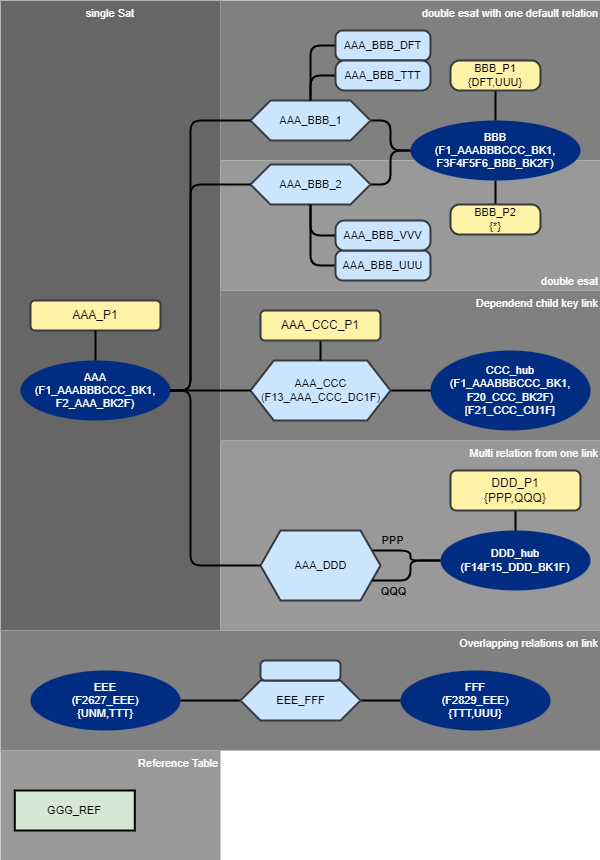

The diagram above was exported from draw.io. Its source (the exported page's mxGraphModel, read from the mxfile embedded in the PNG):
<mxGraphModel dx="1356" dy="868" grid="1" gridSize="10" guides="1" tooltips="1" connect="1" arrows="1" fold="1" page="1" pageScale="1" pageWidth="1169" pageHeight="827" math="0" shadow="0">
  <root>
    <mxCell id="0" />
    <mxCell id="4QULH8YT1BLBHV-vifYP-7" value="Areas" parent="0" />
    <mxCell id="4QULH8YT1BLBHV-vifYP-8" value="single Sat" style="rounded=0;whiteSpace=wrap;html=1;fontFamily=Helvetica;fontSize=11;fontColor=#FFFFFF;fillColor=#666666;verticalAlign=top;strokeColor=none;" parent="4QULH8YT1BLBHV-vifYP-7" vertex="1">
      <mxGeometry x="250" y="210" width="220" height="630" as="geometry" />
    </mxCell>
    <mxCell id="4QULH8YT1BLBHV-vifYP-15" value="double esat with one default relation" style="rounded=0;whiteSpace=wrap;html=1;fontFamily=Helvetica;fontSize=11;fontColor=#FFFFFF;fillColor=#808080;verticalAlign=top;align=right;strokeColor=none;" parent="4QULH8YT1BLBHV-vifYP-7" vertex="1">
      <mxGeometry x="470" y="210" width="380" height="160" as="geometry" />
    </mxCell>
    <mxCell id="4QULH8YT1BLBHV-vifYP-26" value="double esat" style="rounded=0;whiteSpace=wrap;html=1;fontFamily=Helvetica;fontSize=11;fontColor=#FFFFFF;fillColor=#999999;verticalAlign=bottom;strokeColor=none;align=right;" parent="4QULH8YT1BLBHV-vifYP-7" vertex="1">
      <mxGeometry x="470" y="370" width="380" height="130" as="geometry" />
    </mxCell>
    <mxCell id="4QULH8YT1BLBHV-vifYP-47" value="Multi relation from one link" style="rounded=0;whiteSpace=wrap;html=1;fontFamily=Helvetica;fontSize=11;fontColor=#FFFFFF;fillColor=#999999;verticalAlign=top;strokeColor=none;align=right;" parent="4QULH8YT1BLBHV-vifYP-7" vertex="1">
      <mxGeometry x="470" y="650" width="380" height="190" as="geometry" />
    </mxCell>
    <mxCell id="4QULH8YT1BLBHV-vifYP-76" value="Dependend child key link" style="rounded=0;whiteSpace=wrap;html=1;fontFamily=Helvetica;fontSize=11;fontColor=#FFFFFF;fillColor=#808080;verticalAlign=top;strokeColor=none;align=right;" parent="4QULH8YT1BLBHV-vifYP-7" vertex="1">
      <mxGeometry x="470" y="500" width="380" height="150" as="geometry" />
    </mxCell>
    <mxCell id="4QULH8YT1BLBHV-vifYP-82" value="Reference Table" style="rounded=0;whiteSpace=wrap;html=1;fontFamily=Helvetica;fontSize=11;fontColor=#FFFFFF;fillColor=#999999;verticalAlign=top;strokeColor=none;align=right;" parent="4QULH8YT1BLBHV-vifYP-7" vertex="1">
      <mxGeometry x="250" y="960" width="220" height="110" as="geometry" />
    </mxCell>
    <mxCell id="4QULH8YT1BLBHV-vifYP-83" value="GGG_REF" style="rounded=0;whiteSpace=wrap;html=1;strokeColor=#000000;strokeWidth=2;fillColor=#d5e8d4;fontFamily=Helvetica;fontSize=11;fontColor=default;" parent="4QULH8YT1BLBHV-vifYP-7" vertex="1">
      <mxGeometry x="264.29" y="1000" width="120" height="40" as="geometry" />
    </mxCell>
    <mxCell id="5us2wappvfQ8N61a4M51-3" value="Overlapping relations on link" style="rounded=0;whiteSpace=wrap;html=1;fontFamily=Helvetica;fontSize=11;fontColor=#FFFFFF;fillColor=#808080;verticalAlign=top;strokeColor=none;align=right;" vertex="1" parent="4QULH8YT1BLBHV-vifYP-7">
      <mxGeometry x="250" y="840" width="600" height="120" as="geometry" />
    </mxCell>
    <mxCell id="1" value="Main Model" parent="0" />
    <mxCell id="4QULH8YT1BLBHV-vifYP-1" value="AAA&lt;br&gt;(F1_AAABBBCCC_BK1,&lt;br&gt;F2_AAA_BK2F)" style="strokeWidth=2;html=1;shape=mxgraph.flowchart.start_1;whiteSpace=wrap;strokeColor=none;fontColor=#ffffff;fillColor=#002C82;fontFamily=Helvetica;fontSize=11;" parent="1" vertex="1">
      <mxGeometry x="270" y="570" width="150" height="60" as="geometry" />
    </mxCell>
    <mxCell id="4QULH8YT1BLBHV-vifYP-2" value="AAA_P1" style="rounded=1;whiteSpace=wrap;html=1;strokeColor=#36393d;fillColor=#FFF3A8;strokeWidth=2;" parent="1" vertex="1">
      <mxGeometry x="280" y="510" width="130" height="30" as="geometry" />
    </mxCell>
    <mxCell id="4QULH8YT1BLBHV-vifYP-4" style="edgeStyle=orthogonalEdgeStyle;rounded=1;orthogonalLoop=1;jettySize=auto;html=1;endArrow=none;endFill=0;jumpStyle=none;strokeWidth=2;" parent="1" source="4QULH8YT1BLBHV-vifYP-2" target="4QULH8YT1BLBHV-vifYP-1" edge="1">
      <mxGeometry relative="1" as="geometry">
        <mxPoint x="70" y="240" as="sourcePoint" />
        <mxPoint x="160" y="380" as="targetPoint" />
      </mxGeometry>
    </mxCell>
    <mxCell id="4QULH8YT1BLBHV-vifYP-16" value="BBB&lt;br&gt;(F1_AAABBBCCC_BK1,&lt;br style=&quot;border-color: var(--border-color);&quot;&gt;F3F4F5F6_BBB_BK2F)" style="strokeWidth=2;html=1;shape=mxgraph.flowchart.start_1;whiteSpace=wrap;strokeColor=none;fontColor=#ffffff;fillColor=#002C82;fontFamily=Helvetica;fontSize=11;" parent="1" vertex="1">
      <mxGeometry x="660" y="330" width="170" height="60" as="geometry" />
    </mxCell>
    <mxCell id="4QULH8YT1BLBHV-vifYP-17" style="edgeStyle=orthogonalEdgeStyle;shape=connector;rounded=1;jumpStyle=none;orthogonalLoop=1;jettySize=auto;html=1;labelBackgroundColor=default;strokeColor=default;strokeWidth=2;fontFamily=Helvetica;fontSize=11;fontColor=default;endArrow=none;endFill=0;" parent="1" source="4QULH8YT1BLBHV-vifYP-18" target="4QULH8YT1BLBHV-vifYP-16" edge="1">
      <mxGeometry relative="1" as="geometry">
        <mxPoint x="660" y="330" as="targetPoint" />
      </mxGeometry>
    </mxCell>
    <mxCell id="4QULH8YT1BLBHV-vifYP-18" value="AAA_BBB_1" style="verticalLabelPosition=middle;verticalAlign=middle;html=1;shape=hexagon;perimeter=hexagonPerimeter2;arcSize=6;size=0.16666666666666666;fillColor=#cce5ff;strokeColor=#36393d;strokeWidth=2;fontFamily=Helvetica;fontSize=11;fontColor=default;labelPosition=center;align=center;" parent="1" vertex="1">
      <mxGeometry x="500" y="310" width="120" height="40" as="geometry" />
    </mxCell>
    <mxCell id="4QULH8YT1BLBHV-vifYP-19" style="edgeStyle=orthogonalEdgeStyle;shape=connector;rounded=1;jumpStyle=none;orthogonalLoop=1;jettySize=auto;html=1;labelBackgroundColor=default;strokeColor=default;strokeWidth=2;fontFamily=Helvetica;fontSize=11;fontColor=default;endArrow=none;endFill=0;" parent="1" source="4QULH8YT1BLBHV-vifYP-1" target="4QULH8YT1BLBHV-vifYP-18" edge="1">
      <mxGeometry relative="1" as="geometry">
        <mxPoint x="450" y="330" as="sourcePoint" />
        <Array as="points">
          <mxPoint x="440" y="600" />
          <mxPoint x="440" y="330" />
        </Array>
      </mxGeometry>
    </mxCell>
    <mxCell id="4QULH8YT1BLBHV-vifYP-22" style="edgeStyle=orthogonalEdgeStyle;shape=connector;rounded=1;jumpStyle=none;orthogonalLoop=1;jettySize=auto;html=1;labelBackgroundColor=default;strokeColor=default;strokeWidth=2;fontFamily=Helvetica;fontSize=11;fontColor=default;endArrow=none;endFill=0;exitX=0;exitY=0.5;exitDx=0;exitDy=0;" parent="1" source="4QULH8YT1BLBHV-vifYP-21" target="4QULH8YT1BLBHV-vifYP-18" edge="1">
      <mxGeometry relative="1" as="geometry" />
    </mxCell>
    <mxCell id="4QULH8YT1BLBHV-vifYP-21" value="AAA_BBB_DFT" style="rounded=1;whiteSpace=wrap;html=1;strokeColor=#36393d;fillColor=#cce5ff;strokeWidth=2;fontSize=11;arcSize=24;" parent="1" vertex="1">
      <mxGeometry x="585" y="240" width="95" height="30" as="geometry" />
    </mxCell>
    <mxCell id="4QULH8YT1BLBHV-vifYP-25" style="shape=connector;rounded=1;jumpStyle=none;orthogonalLoop=1;jettySize=auto;html=1;labelBackgroundColor=default;strokeColor=default;strokeWidth=2;fontFamily=Helvetica;fontSize=11;fontColor=default;endArrow=none;endFill=0;edgeStyle=orthogonalEdgeStyle;" parent="1" source="4QULH8YT1BLBHV-vifYP-23" target="4QULH8YT1BLBHV-vifYP-18" edge="1">
      <mxGeometry relative="1" as="geometry">
        <Array as="points">
          <mxPoint x="560" y="285" />
        </Array>
      </mxGeometry>
    </mxCell>
    <mxCell id="4QULH8YT1BLBHV-vifYP-23" value="AAA_BBB_TTT" style="rounded=1;whiteSpace=wrap;html=1;strokeColor=#36393d;fillColor=#cce5ff;strokeWidth=2;fontSize=11;arcSize=30;" parent="1" vertex="1">
      <mxGeometry x="585" y="270" width="95" height="30" as="geometry" />
    </mxCell>
    <mxCell id="4QULH8YT1BLBHV-vifYP-28" style="edgeStyle=orthogonalEdgeStyle;shape=connector;rounded=1;jumpStyle=none;orthogonalLoop=1;jettySize=auto;html=1;labelBackgroundColor=default;strokeColor=default;strokeWidth=2;fontFamily=Helvetica;fontSize=11;fontColor=default;endArrow=none;endFill=0;entryX=0;entryY=0.5;entryDx=0;entryDy=0;entryPerimeter=0;" parent="1" source="4QULH8YT1BLBHV-vifYP-29" target="4QULH8YT1BLBHV-vifYP-16" edge="1">
      <mxGeometry relative="1" as="geometry">
        <mxPoint x="660" y="410" as="targetPoint" />
      </mxGeometry>
    </mxCell>
    <mxCell id="4QULH8YT1BLBHV-vifYP-29" value="AAA_BBB_2" style="verticalLabelPosition=middle;verticalAlign=middle;html=1;shape=hexagon;perimeter=hexagonPerimeter2;arcSize=6;size=0.16666666666666666;fillColor=#cce5ff;strokeColor=#36393d;strokeWidth=2;fontFamily=Helvetica;fontSize=11;fontColor=default;labelPosition=center;align=center;" parent="1" vertex="1">
      <mxGeometry x="500" y="374" width="120" height="40" as="geometry" />
    </mxCell>
    <mxCell id="4QULH8YT1BLBHV-vifYP-30" style="edgeStyle=orthogonalEdgeStyle;shape=connector;rounded=1;jumpStyle=none;orthogonalLoop=1;jettySize=auto;html=1;labelBackgroundColor=default;strokeColor=default;strokeWidth=2;fontFamily=Helvetica;fontSize=11;fontColor=default;endArrow=none;endFill=0;" parent="1" source="4QULH8YT1BLBHV-vifYP-1" target="4QULH8YT1BLBHV-vifYP-29" edge="1">
      <mxGeometry relative="1" as="geometry">
        <mxPoint x="450" y="410" as="sourcePoint" />
        <Array as="points">
          <mxPoint x="440" y="600" />
          <mxPoint x="440" y="394" />
        </Array>
      </mxGeometry>
    </mxCell>
    <mxCell id="4QULH8YT1BLBHV-vifYP-43" value="PPP" style="edgeStyle=orthogonalEdgeStyle;shape=connector;rounded=1;jumpStyle=none;orthogonalLoop=1;jettySize=auto;html=1;entryX=0;entryY=0.5;entryDx=0;entryDy=0;entryPerimeter=0;labelBackgroundColor=none;strokeColor=default;strokeWidth=2;fontFamily=Helvetica;fontSize=11;fontColor=default;endArrow=none;endFill=0;exitX=1;exitY=0.25;exitDx=0;exitDy=0;fontStyle=1" parent="1" source="4QULH8YT1BLBHV-vifYP-40" target="4QULH8YT1BLBHV-vifYP-41" edge="1">
      <mxGeometry x="-0.4627" y="10" relative="1" as="geometry">
        <mxPoint as="offset" />
      </mxGeometry>
    </mxCell>
    <mxCell id="4QULH8YT1BLBHV-vifYP-45" style="edgeStyle=elbowEdgeStyle;shape=connector;rounded=1;jumpStyle=none;orthogonalLoop=1;jettySize=auto;html=1;labelBackgroundColor=default;strokeColor=default;strokeWidth=2;fontFamily=Helvetica;fontSize=11;fontColor=default;endArrow=none;endFill=0;entryX=1;entryY=0.5;entryDx=0;entryDy=0;entryPerimeter=0;" parent="1" source="4QULH8YT1BLBHV-vifYP-40" target="4QULH8YT1BLBHV-vifYP-1" edge="1">
      <mxGeometry relative="1" as="geometry">
        <mxPoint x="452.8600000000001" y="640" as="targetPoint" />
        <Array as="points">
          <mxPoint x="440" y="640" />
        </Array>
      </mxGeometry>
    </mxCell>
    <mxCell id="4QULH8YT1BLBHV-vifYP-40" value="AAA_DDD" style="verticalLabelPosition=middle;verticalAlign=middle;html=1;shape=hexagon;perimeter=hexagonPerimeter2;arcSize=6;size=0.16666666666666666;fillColor=#cce5ff;strokeColor=#36393d;strokeWidth=2;fontFamily=Helvetica;fontSize=11;fontColor=default;labelPosition=center;align=center;" parent="1" vertex="1">
      <mxGeometry x="510" y="740" width="120" height="70" as="geometry" />
    </mxCell>
    <mxCell id="4QULH8YT1BLBHV-vifYP-41" value="DDD_hub&lt;br&gt;(F14F15_DDD_BK1F)" style="strokeWidth=2;html=1;shape=mxgraph.flowchart.start_1;whiteSpace=wrap;strokeColor=none;fontColor=#ffffff;fillColor=#002C82;fontFamily=Helvetica;fontSize=11;" parent="1" vertex="1">
      <mxGeometry x="690" y="740" width="150" height="60" as="geometry" />
    </mxCell>
    <mxCell id="4QULH8YT1BLBHV-vifYP-81" style="edgeStyle=orthogonalEdgeStyle;shape=connector;rounded=1;jumpStyle=none;orthogonalLoop=1;jettySize=auto;html=1;labelBackgroundColor=default;strokeColor=default;strokeWidth=2;fontFamily=Helvetica;fontSize=11;fontColor=default;endArrow=none;endFill=0;" parent="1" source="4QULH8YT1BLBHV-vifYP-77" target="4QULH8YT1BLBHV-vifYP-78" edge="1">
      <mxGeometry relative="1" as="geometry" />
    </mxCell>
    <mxCell id="4QULH8YT1BLBHV-vifYP-77" value="CCC_hub&lt;br&gt;(F1_AAABBBCCC_BK1,&lt;br&gt;F20_CCC_BK2F)&lt;br&gt;[F21_CCC_CU1F]" style="strokeWidth=2;html=1;shape=mxgraph.flowchart.start_1;whiteSpace=wrap;strokeColor=none;fontColor=#ffffff;fillColor=#002C82;fontFamily=Helvetica;fontSize=11;" parent="1" vertex="1">
      <mxGeometry x="680" y="560" width="160" height="80" as="geometry" />
    </mxCell>
    <mxCell id="4QULH8YT1BLBHV-vifYP-78" value="AAA_CCC&lt;br&gt;(F13_AAA_CCC_DC1F)" style="verticalLabelPosition=middle;verticalAlign=middle;html=1;shape=hexagon;perimeter=hexagonPerimeter2;arcSize=6;size=0.16666666666666666;fillColor=#cce5ff;strokeColor=#36393d;strokeWidth=2;fontFamily=Helvetica;fontSize=11;fontColor=default;labelPosition=center;align=center;" parent="1" vertex="1">
      <mxGeometry x="500" y="570" width="140" height="60" as="geometry" />
    </mxCell>
    <mxCell id="4QULH8YT1BLBHV-vifYP-79" style="edgeStyle=elbowEdgeStyle;shape=connector;rounded=1;jumpStyle=none;orthogonalLoop=1;jettySize=auto;html=1;entryX=0;entryY=0.5;entryDx=0;entryDy=0;labelBackgroundColor=default;strokeColor=default;strokeWidth=2;fontFamily=Helvetica;fontSize=11;fontColor=default;endArrow=none;endFill=0;" parent="1" target="4QULH8YT1BLBHV-vifYP-78" edge="1">
      <mxGeometry relative="1" as="geometry">
        <mxPoint x="420" y="600" as="sourcePoint" />
        <mxPoint x="523" y="800" as="targetPoint" />
        <Array as="points">
          <mxPoint x="440" y="570" />
        </Array>
      </mxGeometry>
    </mxCell>
    <mxCell id="n3daLleqbwvh_uXPeiJ--3" style="edgeStyle=orthogonalEdgeStyle;shape=connector;rounded=1;jumpStyle=none;orthogonalLoop=1;jettySize=auto;html=1;labelBackgroundColor=default;strokeColor=default;strokeWidth=2;fontFamily=Helvetica;fontSize=11;fontColor=default;endArrow=none;endFill=0;exitX=0;exitY=0.5;exitDx=0;exitDy=0;" parent="1" source="n3daLleqbwvh_uXPeiJ--1" target="4QULH8YT1BLBHV-vifYP-29" edge="1">
      <mxGeometry relative="1" as="geometry">
        <Array as="points" />
      </mxGeometry>
    </mxCell>
    <mxCell id="n3daLleqbwvh_uXPeiJ--1" value="AAA_BBB_UUU" style="rounded=1;whiteSpace=wrap;html=1;strokeColor=#36393d;fillColor=#cce5ff;strokeWidth=2;fontSize=11;arcSize=24;" parent="1" vertex="1">
      <mxGeometry x="585" y="460" width="95" height="30" as="geometry" />
    </mxCell>
    <mxCell id="n3daLleqbwvh_uXPeiJ--4" style="edgeStyle=orthogonalEdgeStyle;shape=connector;rounded=1;jumpStyle=none;orthogonalLoop=1;jettySize=auto;html=1;labelBackgroundColor=default;strokeColor=default;strokeWidth=2;fontFamily=Helvetica;fontSize=11;fontColor=default;endArrow=none;endFill=0;exitX=0;exitY=0.5;exitDx=0;exitDy=0;" parent="1" source="n3daLleqbwvh_uXPeiJ--2" target="4QULH8YT1BLBHV-vifYP-29" edge="1">
      <mxGeometry relative="1" as="geometry">
        <mxPoint x="580" y="445" as="sourcePoint" />
        <Array as="points" />
      </mxGeometry>
    </mxCell>
    <mxCell id="n3daLleqbwvh_uXPeiJ--5" style="edgeStyle=orthogonalEdgeStyle;shape=connector;rounded=1;jumpStyle=none;orthogonalLoop=1;jettySize=auto;html=1;entryX=0;entryY=0.5;entryDx=0;entryDy=0;entryPerimeter=0;labelBackgroundColor=default;strokeColor=default;strokeWidth=2;fontFamily=Helvetica;fontSize=11;fontColor=default;endArrow=none;endFill=0;exitX=1;exitY=0.75;exitDx=0;exitDy=0;" parent="1" source="4QULH8YT1BLBHV-vifYP-40" target="4QULH8YT1BLBHV-vifYP-41" edge="1">
      <mxGeometry relative="1" as="geometry">
        <mxPoint x="634" y="740" as="sourcePoint" />
        <mxPoint x="720" y="750" as="targetPoint" />
      </mxGeometry>
    </mxCell>
    <mxCell id="n3daLleqbwvh_uXPeiJ--6" value="QQQ" style="edgeLabel;html=1;align=center;verticalAlign=middle;resizable=0;points=[];fontSize=11;fontFamily=Helvetica;fontColor=default;labelBackgroundColor=none;fontStyle=1" parent="n3daLleqbwvh_uXPeiJ--5" vertex="1" connectable="0">
      <mxGeometry x="-0.3335" relative="1" as="geometry">
        <mxPoint x="-9" y="10" as="offset" />
      </mxGeometry>
    </mxCell>
    <mxCell id="n3daLleqbwvh_uXPeiJ--8" style="edgeStyle=none;shape=connector;rounded=1;jumpStyle=none;orthogonalLoop=1;jettySize=auto;html=1;labelBackgroundColor=default;strokeColor=default;strokeWidth=2;fontFamily=Helvetica;fontSize=11;fontColor=default;endArrow=none;endFill=0;" parent="1" source="n3daLleqbwvh_uXPeiJ--7" target="4QULH8YT1BLBHV-vifYP-78" edge="1">
      <mxGeometry relative="1" as="geometry" />
    </mxCell>
    <mxCell id="n3daLleqbwvh_uXPeiJ--7" value="AAA_CCC_P1" style="rounded=1;whiteSpace=wrap;html=1;strokeColor=#36393d;fillColor=#FFF3A8;strokeWidth=2;" parent="1" vertex="1">
      <mxGeometry x="510" y="520" width="120" height="30" as="geometry" />
    </mxCell>
    <mxCell id="n3daLleqbwvh_uXPeiJ--10" style="edgeStyle=none;shape=connector;rounded=1;jumpStyle=none;orthogonalLoop=1;jettySize=auto;html=1;labelBackgroundColor=default;strokeColor=default;strokeWidth=2;fontFamily=Helvetica;fontSize=11;fontColor=default;endArrow=none;endFill=0;entryX=0.5;entryY=0;entryDx=0;entryDy=0;entryPerimeter=0;" parent="1" source="n3daLleqbwvh_uXPeiJ--9" target="4QULH8YT1BLBHV-vifYP-41" edge="1">
      <mxGeometry relative="1" as="geometry" />
    </mxCell>
    <mxCell id="n3daLleqbwvh_uXPeiJ--9" value="DDD_P1&lt;br&gt;{PPP,QQQ}" style="rounded=1;whiteSpace=wrap;html=1;strokeColor=#36393d;fillColor=#FFF3A8;strokeWidth=2;" parent="1" vertex="1">
      <mxGeometry x="700" y="680" width="130" height="40" as="geometry" />
    </mxCell>
    <mxCell id="n3daLleqbwvh_uXPeiJ--2" value="AAA_BBB_VVV" style="rounded=1;whiteSpace=wrap;html=1;strokeColor=#36393d;fillColor=#cce5ff;strokeWidth=2;fontSize=11;arcSize=30;" parent="1" vertex="1">
      <mxGeometry x="585" y="430" width="95" height="30" as="geometry" />
    </mxCell>
    <mxCell id="zSbgkhFZUvIbDj1bJJ0y-4" style="edgeStyle=orthogonalEdgeStyle;shape=connector;rounded=1;jumpStyle=none;orthogonalLoop=1;jettySize=auto;html=1;labelBackgroundColor=default;strokeColor=default;strokeWidth=2;fontFamily=Helvetica;fontSize=11;fontColor=default;endArrow=none;endFill=0;" parent="1" source="zSbgkhFZUvIbDj1bJJ0y-3" target="4QULH8YT1BLBHV-vifYP-16" edge="1">
      <mxGeometry relative="1" as="geometry" />
    </mxCell>
    <mxCell id="zSbgkhFZUvIbDj1bJJ0y-3" value="BBB_P1&lt;br style=&quot;font-size: 11px;&quot;&gt;{DFT,UUU}" style="rounded=1;whiteSpace=wrap;html=1;strokeColor=#36393d;fillColor=#FFF3A8;strokeWidth=2;fontSize=11;arcSize=30;" parent="1" vertex="1">
      <mxGeometry x="700" y="270" width="90" height="30" as="geometry" />
    </mxCell>
    <mxCell id="5us2wappvfQ8N61a4M51-2" style="edgeStyle=orthogonalEdgeStyle;shape=connector;rounded=1;jumpStyle=none;orthogonalLoop=1;jettySize=auto;html=1;labelBackgroundColor=default;strokeColor=default;strokeWidth=2;fontFamily=Helvetica;fontSize=11;fontColor=default;endArrow=none;endFill=0;" edge="1" parent="1" source="5us2wappvfQ8N61a4M51-1" target="4QULH8YT1BLBHV-vifYP-16">
      <mxGeometry relative="1" as="geometry" />
    </mxCell>
    <mxCell id="5us2wappvfQ8N61a4M51-1" value="BBB_P2&lt;br style=&quot;font-size: 11px;&quot;&gt;{*}" style="rounded=1;whiteSpace=wrap;html=1;strokeColor=#36393d;fillColor=#FFF3A8;strokeWidth=2;fontSize=11;arcSize=30;" vertex="1" parent="1">
      <mxGeometry x="700" y="414" width="90" height="30" as="geometry" />
    </mxCell>
    <mxCell id="5us2wappvfQ8N61a4M51-8" style="edgeStyle=orthogonalEdgeStyle;shape=connector;rounded=1;jumpStyle=none;orthogonalLoop=1;jettySize=auto;html=1;labelBackgroundColor=default;strokeColor=default;strokeWidth=2;fontFamily=Helvetica;fontSize=11;fontColor=default;endArrow=none;endFill=0;" edge="1" parent="1" source="5us2wappvfQ8N61a4M51-4" target="5us2wappvfQ8N61a4M51-6">
      <mxGeometry relative="1" as="geometry" />
    </mxCell>
    <mxCell id="5us2wappvfQ8N61a4M51-4" value="EEE&lt;br&gt;(F2627_EEE)&lt;br&gt;{UNM,TTT}" style="strokeWidth=2;html=1;shape=mxgraph.flowchart.start_1;whiteSpace=wrap;strokeColor=none;fontColor=#ffffff;fillColor=#002C82;fontFamily=Helvetica;fontSize=11;" vertex="1" parent="1">
      <mxGeometry x="280" y="880" width="150" height="60" as="geometry" />
    </mxCell>
    <mxCell id="5us2wappvfQ8N61a4M51-5" value="FFF&lt;br&gt;(F2829_EEE)&lt;br&gt;{TTT,UUU}" style="strokeWidth=2;html=1;shape=mxgraph.flowchart.start_1;whiteSpace=wrap;strokeColor=none;fontColor=#ffffff;fillColor=#002C82;fontFamily=Helvetica;fontSize=11;" vertex="1" parent="1">
      <mxGeometry x="650" y="880" width="150" height="60" as="geometry" />
    </mxCell>
    <mxCell id="5us2wappvfQ8N61a4M51-9" style="edgeStyle=orthogonalEdgeStyle;shape=connector;rounded=1;jumpStyle=none;orthogonalLoop=1;jettySize=auto;html=1;labelBackgroundColor=default;strokeColor=default;strokeWidth=2;fontFamily=Helvetica;fontSize=11;fontColor=default;endArrow=none;endFill=0;" edge="1" parent="1" source="5us2wappvfQ8N61a4M51-6" target="5us2wappvfQ8N61a4M51-5">
      <mxGeometry relative="1" as="geometry" />
    </mxCell>
    <mxCell id="5us2wappvfQ8N61a4M51-6" value="EEE_FFF" style="verticalLabelPosition=middle;verticalAlign=middle;html=1;shape=hexagon;perimeter=hexagonPerimeter2;arcSize=6;size=0.16666666666666666;fillColor=#cce5ff;strokeColor=#36393d;strokeWidth=2;fontFamily=Helvetica;fontSize=11;fontColor=default;labelPosition=center;align=center;" vertex="1" parent="1">
      <mxGeometry x="490" y="890" width="120" height="40" as="geometry" />
    </mxCell>
    <mxCell id="5us2wappvfQ8N61a4M51-7" value="" style="rounded=1;whiteSpace=wrap;html=1;strokeColor=#36393d;fillColor=#cce5ff;strokeWidth=2;fontSize=11;arcSize=24;" vertex="1" parent="1">
      <mxGeometry x="510" y="870" width="80" height="20" as="geometry" />
    </mxCell>
  </root>
</mxGraphModel>